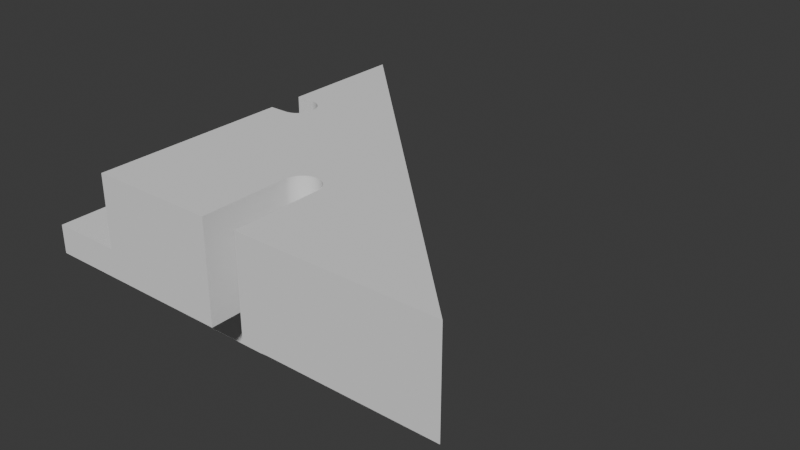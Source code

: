 # Source: disto.blend  (saved by Blender 4.0.36; exported with 4.5.12 LTS)
import bpy
from mathutils import Matrix  # noqa: F401  (used for matrix-valued properties, if any)

bpy.ops.wm.read_factory_settings(use_empty=True)
scene = bpy.context.scene
scene.name = 'Scene'

# ---- collections
col_collection = bpy.data.collections.new('Collection'); scene.collection.children.link(col_collection)

# ---- world
world_world = bpy.data.worlds.new('World'); scene.world = world_world
world_world.use_nodes = True; world_world.node_tree.nodes.clear()
_N = world_world.node_tree.nodes; _L = world_world.node_tree.links
n0 = _N.new('ShaderNodeOutputWorld'); n0.name = 'World Output'; n0.location = (300, 300)
n1 = _N.new('ShaderNodeBackground'); n1.name = 'Background'; n1.location = (10, 300)
n1.inputs[0].default_value = (0.05088, 0.05088, 0.05088, 1.0)
_L.new(n1.outputs[0], n0.inputs[0])
n0.is_active_output = True
world_world.color = (0.05088, 0.05088, 0.05088)
world_world.use_sun_shadow = False
world_world.sun_shadow_jitter_overblur = 0.0

# ---- meshes
me_part_1_1 = bpy.data.meshes.new('part_1_1')
me_part_1_1.from_pydata([(0.07071, -0.07071, 10.0), (-75.12, 0.7849, 10.0), (-75.1, 0.0, 10.0), (-75.2, 1.567, 10.0), (-75.32, 2.342, 10.0), (-75.49, 3.109, 10.0), (-75.71, 3.863, 10.0), (-75.98, 4.602, 10.0), (-76.29, 5.322, 10.0), (-76.65, 6.022, 10.0), (-77.05, 6.698, 10.0), (-77.49, 7.347, 10.0), (-77.97, 7.968, 10.0), (-78.49, 8.557, 10.0), (-79.04, 9.112, 10.0), (-79.63, 9.631, 10.0), (-80.25, 10.11, 10.0), (-80.9, 10.55, 10.0), (-81.58, 10.95, 10.0), (-82.28, 11.31, 10.0), (-150.0, 150.0, 10.0), (-83.0, 11.62, 10.0), (-83.74, 11.89, 10.0), (-84.49, 12.11, 10.0), (-85.26, 12.28, 10.0), (-86.03, 12.4, 10.0), (-86.82, 12.48, 10.0), (-87.6, 12.5, 10.0), (-150.0, 12.5, 10.0), (-75.12, -0.7849, 10.0), (-75.2, -1.567, 10.0), (-75.32, -2.342, 10.0), (-75.49, -3.109, 10.0), (-75.71, -3.863, 10.0), (-75.98, -4.602, 10.0), (-76.29, -5.322, 10.0), (-76.65, -6.022, 10.0), (-77.05, -6.698, 10.0), (-77.49, -7.347, 10.0), (-77.97, -7.968, 10.0), (-78.49, -8.557, 10.0), (-79.04, -9.112, 10.0), (-79.63, -9.631, 10.0), (-80.25, -10.11, 10.0), (-80.9, -10.55, 10.0), (-81.58, -10.95, 10.0), (-82.28, -11.31, 10.0), (-149.9, -150.0, 10.0), (-83.0, -11.62, 10.0), (-83.74, -11.89, 10.0), (-84.49, -12.11, 10.0), (-85.26, -12.28, 10.0), (-86.03, -12.4, 10.0), (-86.82, -12.48, 10.0), (-87.6, -12.5, 10.0), (-150.0, -12.5, 10.0), (-150.0, -150.0, 10.0), (0.07071, -0.07071, -10.0), (-75.12, -0.7849, -10.0), (-75.1, 0.0, -10.0), (-75.2, -1.567, -10.0), (-75.32, -2.342, -10.0), (-75.49, -3.109, -10.0), (-75.71, -3.863, -10.0), (-75.98, -4.602, -10.0), (-76.29, -5.322, -10.0), (-76.65, -6.022, -10.0), (-77.05, -6.698, -10.0), (-77.49, -7.347, -10.0), (-77.97, -7.968, -10.0), (-78.49, -8.557, -10.0), (-79.04, -9.112, -10.0), (-79.63, -9.631, -10.0), (-80.25, -10.11, -10.0), (-80.9, -10.55, -10.0), (-81.58, -10.95, -10.0), (-82.28, -11.31, -10.0), (-149.9, -150.0, -10.0), (-83.0, -11.62, -10.0), (-83.74, -11.89, -10.0), (-84.49, -12.11, -10.0), (-85.26, -12.28, -10.0), (-86.03, -12.4, -10.0), (-86.82, -12.48, -10.0), (-87.6, -12.5, -10.0), (-150.0, -12.5, -10.0), (-150.0, -150.0, -10.0), (-75.12, 0.7849, -10.0), (-75.2, 1.567, -10.0), (-75.32, 2.342, -10.0), (-75.49, 3.109, -10.0), (-75.71, 3.863, -10.0), (-75.98, 4.602, -10.0), (-76.29, 5.322, -10.0), (-76.65, 6.022, -10.0), (-77.05, 6.698, -10.0), (-77.49, 7.347, -10.0), (-77.97, 7.968, -10.0), (-78.49, 8.557, -10.0), (-79.04, 9.112, -10.0), (-79.63, 9.631, -10.0), (-80.25, 10.11, -10.0), (-80.9, 10.55, -10.0), (-81.58, 10.95, -10.0), (-82.28, 11.31, -10.0), (-150.0, 150.0, -10.0), (-83.0, 11.62, -10.0), (-83.74, 11.89, -10.0), (-84.49, 12.11, -10.0), (-85.26, 12.28, -10.0), (-86.03, 12.4, -10.0), (-86.82, 12.48, -10.0), (-87.6, 12.5, -10.0), (-150.0, 12.5, -10.0), (-67.86, -68.0, 5.0), (-82.0, -82.14, 5.0), (-82.0, -82.14, -5.0), (-67.86, -68.0, -5.0), (-71.46, -64.39, 5.0), (-85.61, -78.54, 5.0), (-71.46, -64.39, -5.0), (-85.61, -78.54, -5.0)], [], [(0, 1, 2), (0, 3, 1), (0, 4, 3), (0, 5, 4), (0, 6, 5), (0, 7, 6), (0, 8, 7), (0, 9, 8), (0, 10, 9), (0, 11, 10), (0, 12, 11), (0, 13, 12), (0, 14, 13), (0, 15, 14), (0, 16, 15), (0, 17, 16), (0, 18, 17), (0, 19, 18), (20, 19, 0), (19, 20, 21), (21, 20, 22), (22, 20, 23), (23, 20, 24), (24, 20, 25), (20, 26, 25), (20, 27, 26), (27, 20, 28), (29, 0, 2), (30, 0, 29), (31, 0, 30), (32, 0, 31), (33, 0, 32), (34, 0, 33), (35, 0, 34), (36, 0, 35), (37, 0, 36), (38, 0, 37), (39, 0, 38), (40, 0, 39), (41, 0, 40), (42, 0, 41), (43, 0, 42), (44, 0, 43), (45, 0, 44), (46, 0, 45), (47, 46, 48), (47, 48, 49), (47, 49, 50), (47, 50, 51), (47, 51, 52), (46, 47, 0), (53, 47, 52), (54, 47, 53), (55, 47, 54), (47, 55, 56), (57, 58, 59), (57, 60, 58), (57, 61, 60), (57, 62, 61), (57, 63, 62), (57, 64, 63), (57, 65, 64), (57, 66, 65), (57, 67, 66), (57, 68, 67), (57, 69, 68), (57, 70, 69), (57, 71, 70), (57, 72, 71), (57, 73, 72), (57, 74, 73), (57, 75, 74), (57, 76, 75), (77, 76, 57), (76, 77, 78), (78, 77, 79), (79, 77, 80), (80, 77, 81), (81, 77, 82), (77, 83, 82), (77, 84, 83), (85, 77, 86), (77, 85, 84), (87, 57, 59), (88, 57, 87), (89, 57, 88), (90, 57, 89), (91, 57, 90), (92, 57, 91), (93, 57, 92), (94, 57, 93), (95, 57, 94), (96, 57, 95), (97, 57, 96), (98, 57, 97), (99, 57, 98), (100, 57, 99), (101, 57, 100), (102, 57, 101), (103, 57, 102), (104, 57, 103), (105, 104, 106), (105, 106, 107), (105, 107, 108), (105, 108, 109), (105, 109, 110), (104, 105, 57), (111, 105, 110), (112, 105, 111), (105, 112, 113), (113, 20, 105), (20, 113, 28), (86, 55, 85), (55, 86, 56), (86, 47, 56), (47, 86, 77), (0, 105, 20), (105, 0, 57), (84, 55, 54), (55, 84, 85), (113, 27, 28), (27, 113, 112), (71, 42, 41), (42, 71, 72), (94, 10, 95), (10, 94, 9), (66, 35, 65), (35, 66, 36), (60, 29, 58), (29, 60, 30), (92, 8, 93), (8, 92, 7), (82, 53, 52), (53, 82, 83), (93, 9, 94), (9, 93, 8), (91, 7, 92), (7, 91, 6), (90, 6, 91), (6, 90, 5), (109, 23, 24), (23, 109, 108), (104, 18, 19), (18, 104, 103), (75, 46, 45), (46, 75, 76), (81, 52, 51), (52, 81, 82), (83, 54, 53), (54, 83, 84), (64, 33, 63), (33, 64, 34), (110, 24, 25), (24, 110, 109), (87, 3, 88), (3, 87, 1), (80, 51, 50), (51, 80, 81), (65, 34, 64), (34, 65, 35), (63, 32, 62), (32, 63, 33), (72, 43, 42), (43, 72, 73), (76, 48, 46), (48, 76, 78), (111, 25, 26), (25, 111, 110), (69, 38, 68), (38, 69, 39), (89, 5, 90), (5, 89, 4), (73, 44, 43), (44, 73, 74), (79, 50, 49), (50, 79, 80), (71, 40, 70), (40, 71, 41), (70, 39, 69), (39, 70, 40), (96, 12, 97), (12, 96, 11), (97, 13, 98), (13, 97, 12), (68, 37, 67), (37, 68, 38), (108, 22, 23), (22, 108, 107), (74, 45, 44), (45, 74, 75), (107, 21, 22), (21, 107, 106), (100, 14, 15), (14, 100, 99), (103, 17, 18), (17, 103, 102), (78, 49, 48), (49, 78, 79), (102, 16, 17), (16, 102, 101), (106, 19, 21), (19, 106, 104), (67, 36, 66), (36, 67, 37), (59, 1, 87), (1, 59, 2), (88, 4, 89), (4, 88, 3), (112, 26, 27), (26, 112, 111), (58, 2, 59), (2, 58, 29), (95, 11, 96), (11, 95, 10), (101, 15, 16), (15, 101, 100), (98, 14, 99), (14, 98, 13), (62, 31, 61), (31, 62, 32), (61, 30, 60), (30, 61, 31), (0, 114, 57), (0, 115, 114), (115, 47, 116), (47, 115, 0), (117, 57, 114), (116, 57, 117), (116, 77, 57), (77, 116, 47), (115, 118, 114), (118, 115, 119), (117, 118, 120), (118, 117, 114), (115, 121, 119), (121, 115, 116), (119, 120, 118), (120, 119, 121), (120, 116, 117), (116, 120, 121)])
me_part_1_1.update()
me_part_1_2 = bpy.data.meshes.new('part_1_2')
me_part_1_2.from_pydata([(150.0, -150.0, 10.0), (12.48, -86.82, 10.0), (12.5, -87.6, 10.0), (12.4, -86.03, 10.0), (12.28, -85.26, 10.0), (12.11, -84.49, 10.0), (11.89, -83.74, 10.0), (11.62, -83.0, 10.0), (11.31, -82.28, 10.0), (10.95, -81.58, 10.0), (0.07071, -0.07071, 10.0), (10.55, -80.9, 10.0), (10.11, -80.25, 10.0), (9.631, -79.63, 10.0), (9.112, -79.04, 10.0), (8.557, -78.49, 10.0), (7.968, -77.97, 10.0), (7.347, -77.49, 10.0), (6.698, -77.05, 10.0), (6.022, -76.65, 10.0), (5.322, -76.29, 10.0), (4.602, -75.98, 10.0), (3.863, -75.71, 10.0), (3.109, -75.49, 10.0), (2.342, -75.32, 10.0), (1.567, -75.2, 10.0), (0.7849, -75.12, 10.0), (0.0, -75.1, 10.0), (-0.7849, -75.12, 10.0), (-1.567, -75.2, 10.0), (-2.342, -75.32, 10.0), (-3.109, -75.49, 10.0), (-3.863, -75.71, 10.0), (-4.602, -75.98, 10.0), (-5.322, -76.29, 10.0), (-6.022, -76.65, 10.0), (-6.698, -77.05, 10.0), (-7.347, -77.49, 10.0), (-7.968, -77.97, 10.0), (-8.557, -78.49, 10.0), (-9.112, -79.04, 10.0), (-9.631, -79.63, 10.0), (-10.11, -80.25, 10.0), (-10.55, -80.9, 10.0), (-10.95, -81.58, 10.0), (-11.31, -82.28, 10.0), (-149.9, -150.0, 10.0), (-11.62, -83.0, 10.0), (-11.89, -83.74, 10.0), (-12.11, -84.49, 10.0), (-12.28, -85.26, 10.0), (-12.5, -87.6, 10.0), (-12.5, -150.0, 10.0), (-12.48, -86.82, 10.0), (-12.4, -86.03, 10.0), (12.5, -150.0, 10.0), (-12.5, -150.0, -10.0), (-149.9, -150.0, -10.0), (-12.5, -87.6, -10.0), (12.5, -87.6, -10.0), (150.0, -150.0, -10.0), (12.5, -150.0, -10.0), (12.48, -86.82, -10.0), (12.4, -86.03, -10.0), (12.28, -85.26, -10.0), (12.11, -84.49, -10.0), (11.89, -83.74, -10.0), (11.62, -83.0, -10.0), (11.31, -82.28, -10.0), (10.95, -81.58, -10.0), (0.07071, -0.07071, -10.0), (10.55, -80.9, -10.0), (10.11, -80.25, -10.0), (9.631, -79.63, -10.0), (9.112, -79.04, -10.0), (8.557, -78.49, -10.0), (7.968, -77.97, -10.0), (7.347, -77.49, -10.0), (6.698, -77.05, -10.0), (6.022, -76.65, -10.0), (5.322, -76.29, -10.0), (4.602, -75.98, -10.0), (3.863, -75.71, -10.0), (3.109, -75.49, -10.0), (2.342, -75.32, -10.0), (1.567, -75.2, -10.0), (0.7849, -75.12, -10.0), (0.0, -75.1, -10.0), (-0.7849, -75.12, -10.0), (-1.567, -75.2, -10.0), (-2.342, -75.32, -10.0), (-3.109, -75.49, -10.0), (-3.863, -75.71, -10.0), (-4.602, -75.98, -10.0), (-5.322, -76.29, -10.0), (-6.022, -76.65, -10.0), (-6.698, -77.05, -10.0), (-7.347, -77.49, -10.0), (-7.968, -77.97, -10.0), (-8.557, -78.49, -10.0), (-9.112, -79.04, -10.0), (-9.631, -79.63, -10.0), (-10.11, -80.25, -10.0), (-10.55, -80.9, -10.0), (-10.95, -81.58, -10.0), (-11.31, -82.28, -10.0), (-11.62, -83.0, -10.0), (-11.89, -83.74, -10.0), (-12.11, -84.49, -10.0), (-12.28, -85.26, -10.0), (-12.4, -86.03, -10.0), (-12.48, -86.82, -10.0), (-67.86, -68.0, -5.0), (-82.0, -82.14, -5.0), (-82.0, -82.14, 5.0), (-67.86, -68.0, 5.0), (-78.54, -85.61, 5.0), (-64.39, -71.46, 5.0), (-64.39, -71.46, -5.0), (-78.54, -85.61, -5.0)], [], [(0, 1, 2), (0, 3, 1), (0, 4, 3), (0, 5, 4), (0, 6, 5), (0, 7, 6), (0, 8, 7), (0, 9, 8), (10, 9, 0), (9, 10, 11), (11, 10, 12), (12, 10, 13), (13, 10, 14), (14, 10, 15), (15, 10, 16), (16, 10, 17), (17, 10, 18), (18, 10, 19), (19, 10, 20), (10, 21, 20), (10, 22, 21), (10, 23, 22), (10, 24, 23), (10, 25, 24), (10, 26, 25), (10, 27, 26), (10, 28, 27), (10, 29, 28), (10, 30, 29), (10, 31, 30), (10, 32, 31), (10, 33, 32), (10, 34, 33), (10, 35, 34), (10, 36, 35), (10, 37, 36), (10, 38, 37), (10, 39, 38), (10, 40, 39), (10, 41, 40), (10, 42, 41), (10, 43, 42), (10, 44, 43), (10, 45, 44), (46, 45, 10), (45, 46, 47), (47, 46, 48), (48, 46, 49), (49, 46, 50), (51, 46, 52), (53, 46, 51), (54, 46, 53), (50, 46, 54), (0, 2, 55), (56, 57, 58), (59, 60, 61), (62, 60, 59), (63, 60, 62), (64, 60, 63), (65, 60, 64), (66, 60, 65), (67, 60, 66), (68, 60, 67), (69, 60, 68), (70, 69, 71), (70, 71, 72), (70, 72, 73), (70, 73, 74), (70, 74, 75), (70, 75, 76), (70, 76, 77), (70, 77, 78), (70, 78, 79), (70, 79, 80), (69, 70, 60), (81, 70, 80), (82, 70, 81), (83, 70, 82), (84, 70, 83), (85, 70, 84), (86, 70, 85), (87, 70, 86), (88, 70, 87), (89, 70, 88), (90, 70, 89), (91, 70, 90), (92, 70, 91), (93, 70, 92), (94, 70, 93), (95, 70, 94), (96, 70, 95), (97, 70, 96), (98, 70, 97), (99, 70, 98), (100, 70, 99), (101, 70, 100), (102, 70, 101), (103, 70, 102), (104, 70, 103), (105, 70, 104), (57, 105, 106), (57, 106, 107), (57, 107, 108), (57, 108, 109), (57, 109, 110), (105, 57, 70), (111, 57, 110), (57, 111, 58), (61, 0, 55), (0, 61, 60), (57, 52, 46), (52, 57, 56), (0, 70, 10), (70, 0, 60), (61, 2, 59), (2, 61, 55), (52, 58, 51), (58, 52, 56), (62, 3, 63), (3, 62, 1), (59, 1, 62), (1, 59, 2), (63, 4, 64), (4, 63, 3), (48, 106, 47), (106, 48, 107), (64, 5, 65), (5, 64, 4), (49, 107, 48), (107, 49, 108), (47, 105, 45), (105, 47, 106), (69, 11, 71), (11, 69, 9), (95, 34, 35), (34, 95, 94), (43, 102, 42), (102, 43, 103), (83, 22, 23), (22, 83, 82), (79, 18, 19), (18, 79, 78), (50, 108, 49), (108, 50, 109), (90, 29, 30), (29, 90, 89), (80, 19, 20), (19, 80, 79), (77, 16, 17), (16, 77, 76), (54, 109, 50), (109, 54, 110), (82, 21, 22), (21, 82, 81), (44, 103, 43), (103, 44, 104), (72, 13, 73), (13, 72, 12), (71, 12, 72), (12, 71, 11), (92, 31, 32), (31, 92, 91), (91, 30, 31), (30, 91, 90), (89, 28, 29), (28, 89, 88), (93, 32, 33), (32, 93, 92), (86, 25, 26), (25, 86, 85), (85, 24, 25), (24, 85, 84), (100, 39, 40), (39, 100, 99), (67, 8, 68), (8, 67, 7), (76, 15, 16), (15, 76, 75), (94, 33, 34), (33, 94, 93), (75, 14, 15), (14, 75, 74), (98, 37, 38), (37, 98, 97), (81, 20, 21), (20, 81, 80), (78, 17, 18), (17, 78, 77), (99, 38, 39), (38, 99, 98), (68, 9, 69), (9, 68, 8), (45, 104, 44), (104, 45, 105), (41, 100, 40), (100, 41, 101), (65, 6, 66), (6, 65, 5), (96, 35, 36), (35, 96, 95), (66, 7, 67), (7, 66, 6), (87, 26, 27), (26, 87, 86), (88, 27, 28), (27, 88, 87), (84, 23, 24), (23, 84, 83), (53, 110, 54), (110, 53, 111), (42, 101, 41), (101, 42, 102), (73, 14, 74), (14, 73, 13), (97, 36, 37), (36, 97, 96), (51, 111, 53), (111, 51, 58), (70, 112, 10), (70, 113, 112), (113, 57, 114), (57, 113, 70), (115, 10, 112), (114, 10, 115), (114, 46, 10), (46, 114, 57), (116, 115, 117), (115, 116, 114), (112, 117, 115), (117, 112, 118), (116, 113, 114), (113, 116, 119), (112, 119, 118), (119, 112, 113), (118, 116, 117), (116, 118, 119)])
me_part_1_2.update()
me_part_2_1 = bpy.data.meshes.new('part_2_1')
me_part_2_1.from_pydata([(24.82, -24.82, 60.0), (-75.12, 0.7849, 60.0), (-75.1, 0.0, 60.0), (-75.2, 1.567, 60.0), (-75.32, 2.342, 60.0), (-75.49, 3.109, 60.0), (-75.71, 3.863, 60.0), (-75.98, 4.602, 60.0), (-76.29, 5.322, 60.0), (-76.65, 6.022, 60.0), (-77.05, 6.698, 60.0), (-77.49, 7.347, 60.0), (-77.97, 7.968, 60.0), (-100.0, 100.0, 60.0), (-78.49, 8.557, 60.0), (-79.04, 9.112, 60.0), (-79.63, 9.631, 60.0), (-80.25, 10.11, 60.0), (-80.9, 10.55, 60.0), (-81.58, 10.95, 60.0), (-82.28, 11.31, 60.0), (-83.0, 11.62, 60.0), (-83.74, 11.89, 60.0), (-84.49, 12.11, 60.0), (-85.26, 12.28, 60.0), (-86.03, 12.4, 60.0), (-86.82, 12.48, 60.0), (-87.6, 12.5, 60.0), (-100.0, 12.5, 60.0), (-75.12, -0.7849, 60.0), (-75.2, -1.567, 60.0), (-75.32, -2.342, 60.0), (-75.49, -3.109, 60.0), (-75.71, -3.863, 60.0), (-75.98, -4.602, 60.0), (-76.29, -5.322, 60.0), (-76.65, -6.022, 60.0), (-77.05, -6.698, 60.0), (-77.49, -7.347, 60.0), (-77.97, -7.968, 60.0), (-78.49, -8.557, 60.0), (-79.04, -9.112, 60.0), (-79.63, -9.631, 60.0), (-80.25, -10.11, 60.0), (-80.9, -10.55, 60.0), (-81.58, -10.95, 60.0), (-100.0, -149.6, 60.0), (-82.28, -11.31, 60.0), (-83.0, -11.62, 60.0), (-83.74, -11.89, 60.0), (-84.49, -12.11, 60.0), (-85.26, -12.28, 60.0), (-86.03, -12.4, 60.0), (-86.82, -12.48, 60.0), (-87.6, -12.5, 60.0), (-100.0, -12.5, 60.0), (24.82, -24.82, 10.0), (-75.12, -0.7849, 10.0), (-75.1, 0.0, 10.0), (-75.2, -1.567, 10.0), (-75.32, -2.342, 10.0), (-75.49, -3.109, 10.0), (-75.71, -3.863, 10.0), (-75.98, -4.602, 10.0), (-76.29, -5.322, 10.0), (-76.65, -6.022, 10.0), (-77.05, -6.698, 10.0), (-77.49, -7.347, 10.0), (-77.97, -7.968, 10.0), (-78.49, -8.557, 10.0), (-79.04, -9.112, 10.0), (-79.63, -9.631, 10.0), (-80.25, -10.11, 10.0), (-80.9, -10.55, 10.0), (-81.58, -10.95, 10.0), (-100.0, -149.6, 10.0), (-82.28, -11.31, 10.0), (-83.0, -11.62, 10.0), (-83.74, -11.89, 10.0), (-84.49, -12.11, 10.0), (-85.26, -12.28, 10.0), (-86.03, -12.4, 10.0), (-86.82, -12.48, 10.0), (-87.6, -12.5, 10.0), (-100.0, -12.5, 10.0), (-75.12, 0.7849, 10.0), (-75.2, 1.567, 10.0), (-75.32, 2.342, 10.0), (-75.49, 3.109, 10.0), (-75.71, 3.863, 10.0), (-75.98, 4.602, 10.0), (-76.29, 5.322, 10.0), (-76.65, 6.022, 10.0), (-77.05, 6.698, 10.0), (-77.49, 7.347, 10.0), (-77.97, 7.968, 10.0), (-100.0, 100.0, 10.0), (-78.49, 8.557, 10.0), (-79.04, 9.112, 10.0), (-79.63, 9.631, 10.0), (-80.25, 10.11, 10.0), (-80.9, 10.55, 10.0), (-81.58, 10.95, 10.0), (-82.28, 11.31, 10.0), (-83.0, 11.62, 10.0), (-83.74, 11.89, 10.0), (-84.49, 12.11, 10.0), (-85.26, 12.28, 10.0), (-86.03, 12.4, 10.0), (-86.82, 12.48, 10.0), (-87.6, 12.5, 10.0), (-100.0, 12.5, 10.0), (-30.61, -80.25, 40.0), (-44.75, -94.39, 40.0), (-44.75, -94.39, 30.0), (-30.61, -80.25, 30.0), (-33.96, -76.89, 40.0), (-48.11, -91.04, 40.0), (-48.11, -91.04, 30.0), (-33.96, -76.89, 30.0)], [], [(0, 1, 2), (0, 3, 1), (0, 4, 3), (0, 5, 4), (0, 6, 5), (0, 7, 6), (0, 8, 7), (0, 9, 8), (0, 10, 9), (0, 11, 10), (0, 12, 11), (13, 12, 0), (12, 13, 14), (14, 13, 15), (15, 13, 16), (16, 13, 17), (17, 13, 18), (18, 13, 19), (19, 13, 20), (20, 13, 21), (21, 13, 22), (13, 23, 22), (13, 24, 23), (13, 25, 24), (13, 26, 25), (13, 27, 26), (27, 13, 28), (29, 0, 2), (30, 0, 29), (31, 0, 30), (32, 0, 31), (33, 0, 32), (34, 0, 33), (35, 0, 34), (36, 0, 35), (37, 0, 36), (38, 0, 37), (39, 0, 38), (40, 0, 39), (41, 0, 40), (42, 0, 41), (43, 0, 42), (44, 0, 43), (45, 0, 44), (46, 45, 47), (46, 47, 48), (46, 48, 49), (46, 49, 50), (46, 50, 51), (46, 51, 52), (46, 52, 53), (46, 53, 54), (46, 54, 55), (45, 46, 0), (56, 57, 58), (56, 59, 57), (56, 60, 59), (56, 61, 60), (56, 62, 61), (56, 63, 62), (56, 64, 63), (56, 65, 64), (56, 66, 65), (56, 67, 66), (56, 68, 67), (56, 69, 68), (56, 70, 69), (56, 71, 70), (56, 72, 71), (56, 73, 72), (56, 74, 73), (75, 74, 56), (74, 75, 76), (76, 75, 77), (77, 75, 78), (78, 75, 79), (79, 75, 80), (80, 75, 81), (81, 75, 82), (82, 75, 83), (83, 75, 84), (85, 56, 58), (86, 56, 85), (87, 56, 86), (88, 56, 87), (89, 56, 88), (90, 56, 89), (91, 56, 90), (92, 56, 91), (93, 56, 92), (94, 56, 93), (95, 56, 94), (96, 95, 97), (96, 97, 98), (96, 98, 99), (96, 99, 100), (96, 100, 101), (96, 101, 102), (96, 102, 103), (96, 103, 104), (96, 104, 105), (95, 96, 56), (106, 96, 105), (107, 96, 106), (108, 96, 107), (109, 96, 108), (110, 96, 109), (96, 110, 111), (111, 13, 96), (13, 111, 28), (75, 55, 84), (55, 75, 46), (0, 96, 13), (96, 0, 56), (83, 55, 54), (55, 83, 84), (111, 27, 28), (27, 111, 110), (70, 42, 41), (42, 70, 71), (92, 10, 93), (10, 92, 9), (65, 35, 64), (35, 65, 36), (59, 29, 57), (29, 59, 30), (90, 8, 91), (8, 90, 7), (81, 53, 52), (53, 81, 82), (91, 9, 92), (9, 91, 8), (89, 7, 90), (7, 89, 6), (88, 6, 89), (6, 88, 5), (107, 23, 24), (23, 107, 106), (103, 19, 20), (19, 103, 102), (74, 47, 45), (47, 74, 76), (80, 52, 51), (52, 80, 81), (82, 54, 53), (54, 82, 83), (63, 33, 62), (33, 63, 34), (108, 24, 25), (24, 108, 107), (79, 51, 50), (51, 79, 80), (64, 34, 63), (34, 64, 35), (62, 32, 61), (32, 62, 33), (71, 43, 42), (43, 71, 72), (76, 48, 47), (48, 76, 77), (109, 25, 26), (25, 109, 108), (68, 38, 67), (38, 68, 39), (87, 5, 88), (5, 87, 4), (72, 44, 43), (44, 72, 73), (69, 39, 68), (39, 69, 40), (78, 50, 49), (50, 78, 79), (70, 40, 69), (40, 70, 41), (94, 12, 95), (12, 94, 11), (95, 14, 97), (14, 95, 12), (67, 37, 66), (37, 67, 38), (106, 22, 23), (22, 106, 105), (73, 45, 44), (45, 73, 74), (105, 21, 22), (21, 105, 104), (99, 15, 16), (15, 99, 98), (102, 18, 19), (18, 102, 101), (77, 49, 48), (49, 77, 78), (101, 17, 18), (17, 101, 100), (104, 20, 21), (20, 104, 103), (66, 36, 65), (36, 66, 37), (58, 1, 85), (1, 58, 2), (86, 4, 87), (4, 86, 3), (110, 26, 27), (26, 110, 109), (85, 3, 86), (3, 85, 1), (57, 2, 58), (2, 57, 29), (93, 11, 94), (11, 93, 10), (100, 16, 17), (16, 100, 99), (97, 15, 98), (15, 97, 14), (61, 31, 60), (31, 61, 32), (60, 30, 59), (30, 60, 31), (0, 112, 56), (0, 113, 112), (113, 46, 114), (46, 113, 0), (115, 56, 112), (114, 56, 115), (114, 75, 56), (75, 114, 46), (113, 116, 112), (116, 113, 117), (113, 118, 117), (118, 113, 114), (117, 119, 116), (119, 117, 118), (119, 114, 115), (114, 119, 118), (115, 116, 119), (116, 115, 112)])
me_part_2_1.update()
me_part_2_2 = bpy.data.meshes.new('part_2_2')
me_part_2_2.from_pydata([(150.0, -150.0, 60.0), (12.48, -86.82, 60.0), (12.5, -87.6, 60.0), (12.4, -86.03, 60.0), (24.82, -24.82, 60.0), (12.28, -85.26, 60.0), (12.11, -84.49, 60.0), (11.89, -83.74, 60.0), (11.62, -83.0, 60.0), (11.31, -82.28, 60.0), (10.95, -81.58, 60.0), (10.55, -80.9, 60.0), (10.11, -80.25, 60.0), (9.631, -79.63, 60.0), (9.112, -79.04, 60.0), (8.557, -78.49, 60.0), (7.968, -77.97, 60.0), (7.347, -77.49, 60.0), (6.698, -77.05, 60.0), (6.022, -76.65, 60.0), (5.322, -76.29, 60.0), (4.602, -75.98, 60.0), (3.863, -75.71, 60.0), (3.109, -75.49, 60.0), (2.342, -75.32, 60.0), (1.567, -75.2, 60.0), (0.7849, -75.12, 60.0), (0.0, -75.1, 60.0), (-0.7849, -75.12, 60.0), (-1.567, -75.2, 60.0), (-2.342, -75.32, 60.0), (-3.109, -75.49, 60.0), (-3.863, -75.71, 60.0), (-4.602, -75.98, 60.0), (-5.322, -76.29, 60.0), (-6.022, -76.65, 60.0), (-6.698, -77.05, 60.0), (-7.347, -77.49, 60.0), (-7.968, -77.97, 60.0), (-8.557, -78.49, 60.0), (-9.112, -79.04, 60.0), (-9.631, -79.63, 60.0), (-100.0, -149.6, 60.0), (-10.11, -80.25, 60.0), (-10.55, -80.9, 60.0), (-10.95, -81.58, 60.0), (-11.31, -82.28, 60.0), (-11.62, -83.0, 60.0), (-11.89, -83.74, 60.0), (-12.11, -84.49, 60.0), (-12.28, -85.26, 60.0), (-12.4, -86.03, 60.0), (-12.48, -86.82, 60.0), (-12.5, -87.6, 60.0), (-12.5, -150.0, 60.0), (-100.0, -150.0, 60.0), (12.5, -150.0, 60.0), (-100.0, -149.6, 10.0), (-12.5, -150.0, 10.0), (-100.0, -150.0, 10.0), (12.5, -87.6, 10.0), (150.0, -150.0, 10.0), (12.5, -150.0, 10.0), (12.48, -86.82, 10.0), (12.4, -86.03, 10.0), (24.82, -24.82, 10.0), (12.28, -85.26, 10.0), (12.11, -84.49, 10.0), (11.89, -83.74, 10.0), (11.62, -83.0, 10.0), (11.31, -82.28, 10.0), (10.95, -81.58, 10.0), (10.55, -80.9, 10.0), (10.11, -80.25, 10.0), (9.631, -79.63, 10.0), (9.112, -79.04, 10.0), (8.557, -78.49, 10.0), (7.968, -77.97, 10.0), (7.347, -77.49, 10.0), (6.698, -77.05, 10.0), (6.022, -76.65, 10.0), (5.322, -76.29, 10.0), (4.602, -75.98, 10.0), (3.863, -75.71, 10.0), (3.109, -75.49, 10.0), (2.342, -75.32, 10.0), (1.567, -75.2, 10.0), (0.7849, -75.12, 10.0), (0.0, -75.1, 10.0), (-0.7849, -75.12, 10.0), (-1.567, -75.2, 10.0), (-2.342, -75.32, 10.0), (-3.109, -75.49, 10.0), (-3.863, -75.71, 10.0), (-4.602, -75.98, 10.0), (-5.322, -76.29, 10.0), (-6.022, -76.65, 10.0), (-6.698, -77.05, 10.0), (-7.347, -77.49, 10.0), (-7.968, -77.97, 10.0), (-8.557, -78.49, 10.0), (-9.112, -79.04, 10.0), (-9.631, -79.63, 10.0), (-10.11, -80.25, 10.0), (-10.55, -80.9, 10.0), (-12.5, -87.6, 10.0), (-12.48, -86.82, 10.0), (-12.4, -86.03, 10.0), (-12.28, -85.26, 10.0), (-12.11, -84.49, 10.0), (-11.89, -83.74, 10.0), (-11.62, -83.0, 10.0), (-11.31, -82.28, 10.0), (-10.95, -81.58, 10.0), (-30.61, -80.25, 30.0), (-44.75, -94.39, 30.0), (-44.75, -94.39, 40.0), (-30.61, -80.25, 40.0), (-41.04, -98.11, 40.0), (-26.89, -83.96, 40.0), (-41.04, -98.11, 30.0), (-26.89, -83.96, 30.0)], [], [(0, 1, 2), (0, 3, 1), (4, 5, 3), (4, 6, 5), (4, 7, 6), (4, 8, 7), (4, 9, 8), (4, 10, 9), (4, 11, 10), (4, 12, 11), (4, 13, 12), (4, 14, 13), (4, 15, 14), (4, 16, 15), (4, 17, 16), (4, 18, 17), (4, 19, 18), (4, 20, 19), (4, 21, 20), (4, 22, 21), (4, 23, 22), (4, 24, 23), (4, 25, 24), (4, 26, 25), (4, 27, 26), (4, 28, 27), (4, 29, 28), (4, 30, 29), (4, 31, 30), (4, 32, 31), (4, 33, 32), (4, 34, 33), (4, 35, 34), (4, 36, 35), (4, 37, 36), (4, 38, 37), (4, 39, 38), (4, 40, 39), (4, 41, 40), (42, 41, 4), (41, 42, 43), (43, 42, 44), (42, 45, 44), (42, 46, 45), (42, 47, 46), (42, 48, 47), (42, 49, 48), (42, 50, 49), (42, 51, 50), (42, 52, 51), (42, 53, 52), (42, 54, 53), (54, 42, 55), (3, 0, 4), (0, 2, 56), (57, 58, 59), (60, 61, 62), (63, 61, 60), (64, 61, 63), (61, 64, 65), (66, 65, 64), (67, 65, 66), (68, 65, 67), (69, 65, 68), (70, 65, 69), (71, 65, 70), (72, 65, 71), (73, 65, 72), (74, 65, 73), (75, 65, 74), (76, 65, 75), (77, 65, 76), (78, 65, 77), (79, 65, 78), (80, 65, 79), (81, 65, 80), (82, 65, 81), (83, 65, 82), (84, 65, 83), (85, 65, 84), (86, 65, 85), (87, 65, 86), (88, 65, 87), (89, 65, 88), (90, 65, 89), (91, 65, 90), (92, 65, 91), (93, 65, 92), (94, 65, 93), (95, 65, 94), (96, 65, 95), (97, 65, 96), (98, 65, 97), (99, 65, 98), (100, 65, 99), (101, 65, 100), (102, 65, 101), (57, 102, 103), (57, 103, 104), (58, 57, 105), (105, 57, 106), (106, 57, 107), (107, 57, 108), (108, 57, 109), (109, 57, 110), (110, 57, 111), (111, 57, 112), (112, 57, 113), (113, 57, 104), (102, 57, 65), (59, 42, 57), (42, 59, 55), (59, 54, 55), (54, 59, 58), (62, 0, 56), (0, 62, 61), (0, 65, 4), (65, 0, 61), (62, 2, 60), (2, 62, 56), (54, 105, 53), (105, 54, 58), (63, 3, 64), (3, 63, 1), (60, 1, 63), (1, 60, 2), (64, 5, 66), (5, 64, 3), (48, 111, 47), (111, 48, 110), (66, 6, 67), (6, 66, 5), (49, 110, 48), (110, 49, 109), (47, 112, 46), (112, 47, 111), (71, 11, 72), (11, 71, 10), (96, 34, 35), (34, 96, 95), (44, 103, 43), (103, 44, 104), (80, 18, 19), (18, 80, 79), (50, 109, 49), (109, 50, 108), (91, 29, 30), (29, 91, 90), (81, 19, 20), (19, 81, 80), (78, 16, 17), (16, 78, 77), (51, 108, 50), (108, 51, 107), (83, 21, 22), (21, 83, 82), (45, 104, 44), (104, 45, 113), (73, 13, 74), (13, 73, 12), (93, 31, 32), (31, 93, 92), (92, 30, 31), (30, 92, 91), (90, 28, 29), (28, 90, 89), (94, 32, 33), (32, 94, 93), (87, 25, 26), (25, 87, 86), (72, 12, 73), (12, 72, 11), (86, 24, 25), (24, 86, 85), (101, 39, 40), (39, 101, 100), (69, 9, 70), (9, 69, 8), (77, 15, 16), (15, 77, 76), (95, 33, 34), (33, 95, 94), (76, 14, 15), (14, 76, 75), (99, 37, 38), (37, 99, 98), (82, 20, 21), (20, 82, 81), (79, 17, 18), (17, 79, 78), (100, 38, 39), (38, 100, 99), (70, 10, 71), (10, 70, 9), (46, 113, 45), (113, 46, 112), (41, 101, 40), (101, 41, 102), (67, 7, 68), (7, 67, 6), (97, 35, 36), (35, 97, 96), (68, 8, 69), (8, 68, 7), (88, 26, 27), (26, 88, 87), (89, 27, 28), (27, 89, 88), (85, 23, 24), (23, 85, 84), (84, 22, 23), (22, 84, 83), (52, 107, 51), (107, 52, 106), (43, 102, 41), (102, 43, 103), (74, 14, 75), (14, 74, 13), (98, 36, 37), (36, 98, 97), (53, 106, 52), (106, 53, 105), (65, 114, 4), (65, 115, 114), (115, 57, 116), (57, 115, 65), (117, 4, 114), (116, 4, 117), (116, 42, 4), (42, 116, 57), (118, 117, 119), (117, 118, 116), (120, 116, 118), (116, 120, 115), (114, 120, 121), (120, 114, 115), (120, 119, 121), (119, 120, 118), (114, 119, 117), (119, 114, 121)])
me_part_2_2.update()
me_part_3_1 = bpy.data.meshes.new('part_3_1')
me_part_3_1.from_pydata([(0.07071, -0.07071, -10.0), (-75.12, 0.7849, -10.0), (-75.1, 0.0, -10.0), (-75.2, 1.567, -10.0), (-75.32, 2.342, -10.0), (-75.49, 3.109, -10.0), (-75.71, 3.863, -10.0), (-75.98, 4.602, -10.0), (-76.29, 5.322, -10.0), (-76.65, 6.022, -10.0), (-77.05, 6.698, -10.0), (-77.49, 7.347, -10.0), (-77.97, 7.968, -10.0), (-78.49, 8.557, -10.0), (-79.04, 9.112, -10.0), (-79.63, 9.631, -10.0), (-100.0, 100.0, -10.0), (-80.25, 10.11, -10.0), (-80.9, 10.55, -10.0), (-81.58, 10.95, -10.0), (-82.28, 11.31, -10.0), (-83.0, 11.62, -10.0), (-83.74, 11.89, -10.0), (-84.49, 12.11, -10.0), (-85.26, 12.28, -10.0), (-86.03, 12.4, -10.0), (-86.82, 12.48, -10.0), (-87.6, 12.5, -10.0), (-100.0, 12.5, -10.0), (-75.12, -0.7849, -10.0), (-75.2, -1.567, -10.0), (-75.32, -2.342, -10.0), (-75.49, -3.109, -10.0), (-75.71, -3.863, -10.0), (-75.98, -4.602, -10.0), (-76.29, -5.322, -10.0), (-76.65, -6.022, -10.0), (-77.05, -6.698, -10.0), (-77.49, -7.347, -10.0), (-77.97, -7.968, -10.0), (-78.49, -8.557, -10.0), (-79.04, -9.112, -10.0), (-79.63, -9.631, -10.0), (-99.86, -100.0, -10.0), (-80.25, -10.11, -10.0), (-80.9, -10.55, -10.0), (-81.58, -10.95, -10.0), (-82.28, -11.31, -10.0), (-83.0, -11.62, -10.0), (-83.74, -11.89, -10.0), (-84.49, -12.11, -10.0), (-85.26, -12.28, -10.0), (-86.03, -12.4, -10.0), (-86.82, -12.48, -10.0), (-87.6, -12.5, -10.0), (-100.0, -12.5, -10.0), (-100.0, -100.0, -10.0), (0.07071, -0.07071, -60.0), (-75.12, -0.7849, -60.0), (-75.1, 0.0, -60.0), (-75.2, -1.567, -60.0), (-75.32, -2.342, -60.0), (-75.49, -3.109, -60.0), (-75.71, -3.863, -60.0), (-75.98, -4.602, -60.0), (-76.29, -5.322, -60.0), (-76.65, -6.022, -60.0), (-77.05, -6.698, -60.0), (-77.49, -7.347, -60.0), (-77.97, -7.968, -60.0), (-78.49, -8.557, -60.0), (-79.04, -9.112, -60.0), (-79.63, -9.631, -60.0), (-99.86, -100.0, -60.0), (-80.25, -10.11, -60.0), (-80.9, -10.55, -60.0), (-81.58, -10.95, -60.0), (-82.28, -11.31, -60.0), (-83.0, -11.62, -60.0), (-83.74, -11.89, -60.0), (-84.49, -12.11, -60.0), (-85.26, -12.28, -60.0), (-86.03, -12.4, -60.0), (-86.82, -12.48, -60.0), (-87.6, -12.5, -60.0), (-100.0, -12.5, -60.0), (-100.0, -100.0, -60.0), (-75.12, 0.7849, -60.0), (-75.2, 1.567, -60.0), (-75.32, 2.342, -60.0), (-75.49, 3.109, -60.0), (-75.71, 3.863, -60.0), (-75.98, 4.602, -60.0), (-76.29, 5.322, -60.0), (-76.65, 6.022, -60.0), (-77.05, 6.698, -60.0), (-77.49, 7.347, -60.0), (-77.97, 7.968, -60.0), (-78.49, 8.557, -60.0), (-79.04, 9.112, -60.0), (-79.63, 9.631, -60.0), (-100.0, 100.0, -60.0), (-80.25, 10.11, -60.0), (-80.9, 10.55, -60.0), (-81.58, 10.95, -60.0), (-82.28, 11.31, -60.0), (-83.0, 11.62, -60.0), (-83.74, 11.89, -60.0), (-84.49, 12.11, -60.0), (-85.26, 12.28, -60.0), (-86.03, 12.4, -60.0), (-86.82, 12.48, -60.0), (-87.6, 12.5, -60.0), (-100.0, 12.5, -60.0), (-42.86, -43.0, -30.0), (-57.0, -57.14, -30.0), (-57.0, -57.14, -40.0), (-42.86, -43.0, -40.0), (-46.46, -39.39, -30.0), (-60.61, -53.54, -30.0), (-60.61, -53.54, -40.0), (-46.46, -39.39, -40.0)], [], [(0, 1, 2), (0, 3, 1), (0, 4, 3), (0, 5, 4), (0, 6, 5), (0, 7, 6), (0, 8, 7), (0, 9, 8), (0, 10, 9), (0, 11, 10), (0, 12, 11), (0, 13, 12), (0, 14, 13), (0, 15, 14), (16, 15, 0), (15, 16, 17), (17, 16, 18), (18, 16, 19), (19, 16, 20), (20, 16, 21), (21, 16, 22), (22, 16, 23), (23, 16, 24), (24, 16, 25), (16, 26, 25), (16, 27, 26), (27, 16, 28), (29, 0, 2), (30, 0, 29), (31, 0, 30), (32, 0, 31), (33, 0, 32), (34, 0, 33), (35, 0, 34), (36, 0, 35), (37, 0, 36), (38, 0, 37), (39, 0, 38), (40, 0, 39), (41, 0, 40), (42, 0, 41), (43, 42, 44), (43, 44, 45), (43, 45, 46), (43, 46, 47), (43, 47, 48), (43, 48, 49), (43, 49, 50), (43, 50, 51), (43, 51, 52), (42, 43, 0), (53, 43, 52), (54, 43, 53), (55, 43, 54), (43, 55, 56), (57, 58, 59), (57, 60, 58), (57, 61, 60), (57, 62, 61), (57, 63, 62), (57, 64, 63), (57, 65, 64), (57, 66, 65), (57, 67, 66), (57, 68, 67), (57, 69, 68), (57, 70, 69), (57, 71, 70), (57, 72, 71), (73, 72, 57), (72, 73, 74), (74, 73, 75), (75, 73, 76), (76, 73, 77), (77, 73, 78), (78, 73, 79), (79, 73, 80), (80, 73, 81), (81, 73, 82), (73, 83, 82), (73, 84, 83), (85, 73, 86), (73, 85, 84), (87, 57, 59), (88, 57, 87), (89, 57, 88), (90, 57, 89), (91, 57, 90), (92, 57, 91), (93, 57, 92), (94, 57, 93), (95, 57, 94), (96, 57, 95), (97, 57, 96), (98, 57, 97), (99, 57, 98), (100, 57, 99), (101, 100, 102), (101, 102, 103), (101, 103, 104), (101, 104, 105), (101, 105, 106), (101, 106, 107), (101, 107, 108), (101, 108, 109), (101, 109, 110), (100, 101, 57), (111, 101, 110), (112, 101, 111), (101, 112, 113), (113, 16, 101), (16, 113, 28), (86, 55, 85), (55, 86, 56), (86, 43, 56), (43, 86, 73), (0, 101, 16), (101, 0, 57), (84, 55, 54), (55, 84, 85), (113, 27, 28), (27, 113, 112), (82, 53, 52), (53, 82, 83), (83, 54, 53), (54, 83, 84), (81, 52, 51), (52, 81, 82), (107, 21, 22), (21, 107, 106), (80, 51, 50), (51, 80, 81), (108, 22, 23), (22, 108, 107), (106, 20, 21), (20, 106, 105), (75, 46, 45), (46, 75, 76), (93, 9, 94), (9, 93, 8), (103, 17, 18), (17, 103, 102), (63, 32, 62), (32, 63, 33), (67, 36, 66), (36, 67, 37), (109, 23, 24), (23, 109, 108), (88, 4, 89), (4, 88, 3), (66, 35, 65), (35, 66, 36), (69, 38, 68), (38, 69, 39), (110, 24, 25), (24, 110, 109), (64, 33, 63), (33, 64, 34), (104, 18, 19), (18, 104, 103), (72, 44, 42), (44, 72, 74), (74, 45, 44), (45, 74, 75), (90, 6, 91), (6, 90, 5), (89, 5, 90), (5, 89, 4), (87, 3, 88), (3, 87, 1), (91, 7, 92), (7, 91, 6), (60, 29, 58), (29, 60, 30), (61, 30, 60), (30, 61, 31), (98, 14, 99), (14, 98, 13), (77, 48, 47), (48, 77, 78), (70, 39, 69), (39, 70, 40), (92, 8, 93), (8, 92, 7), (71, 40, 70), (40, 71, 41), (96, 12, 97), (12, 96, 11), (65, 34, 64), (34, 65, 35), (68, 37, 67), (37, 68, 38), (97, 13, 98), (13, 97, 12), (76, 47, 46), (47, 76, 77), (102, 15, 17), (15, 102, 100), (105, 19, 20), (19, 105, 104), (100, 14, 15), (14, 100, 99), (79, 50, 49), (50, 79, 80), (94, 10, 95), (10, 94, 9), (78, 49, 48), (49, 78, 79), (58, 2, 59), (2, 58, 29), (59, 1, 87), (1, 59, 2), (62, 31, 61), (31, 62, 32), (111, 25, 26), (25, 111, 110), (71, 42, 41), (42, 71, 72), (95, 11, 96), (11, 95, 10), (112, 26, 27), (26, 112, 111), (0, 114, 57), (0, 115, 114), (115, 43, 116), (43, 115, 0), (117, 57, 114), (116, 57, 117), (116, 73, 57), (73, 116, 43), (115, 118, 114), (118, 115, 119), (115, 120, 119), (120, 115, 116), (119, 121, 118), (121, 119, 120), (121, 116, 117), (116, 121, 120), (121, 114, 118), (114, 121, 117)])
me_part_3_1.update()
me_part_3_2 = bpy.data.meshes.new('part_3_2')
me_part_3_2.from_pydata([(100.0, -100.0, -10.0), (12.48, -86.82, -10.0), (12.5, -87.6, -10.0), (12.4, -86.03, -10.0), (12.28, -85.26, -10.0), (12.11, -84.49, -10.0), (11.89, -83.74, -10.0), (11.62, -83.0, -10.0), (11.31, -82.28, -10.0), (10.95, -81.58, -10.0), (10.55, -80.9, -10.0), (10.11, -80.25, -10.0), (9.631, -79.63, -10.0), (0.07071, -0.07071, -10.0), (9.112, -79.04, -10.0), (8.557, -78.49, -10.0), (7.968, -77.97, -10.0), (7.347, -77.49, -10.0), (6.698, -77.05, -10.0), (6.022, -76.65, -10.0), (5.322, -76.29, -10.0), (4.602, -75.98, -10.0), (3.863, -75.71, -10.0), (3.109, -75.49, -10.0), (2.342, -75.32, -10.0), (1.567, -75.2, -10.0), (0.7849, -75.12, -10.0), (0.0, -75.1, -10.0), (-0.7849, -75.12, -10.0), (-1.567, -75.2, -10.0), (-2.342, -75.32, -10.0), (-3.109, -75.49, -10.0), (-3.863, -75.71, -10.0), (-4.602, -75.98, -10.0), (-5.322, -76.29, -10.0), (-6.022, -76.65, -10.0), (-6.698, -77.05, -10.0), (-7.347, -77.49, -10.0), (-7.968, -77.97, -10.0), (-8.557, -78.49, -10.0), (-9.112, -79.04, -10.0), (-9.631, -79.63, -10.0), (-99.86, -100.0, -10.0), (-10.11, -80.25, -10.0), (-10.55, -80.9, -10.0), (-10.95, -81.58, -10.0), (-11.31, -82.28, -10.0), (-11.62, -83.0, -10.0), (-11.89, -83.74, -10.0), (-12.11, -84.49, -10.0), (-12.28, -85.26, -10.0), (-12.5, -87.6, -10.0), (-12.5, -100.0, -10.0), (-12.48, -86.82, -10.0), (-12.4, -86.03, -10.0), (12.5, -100.0, -10.0), (-12.5, -100.0, -60.0), (-99.86, -100.0, -60.0), (-12.5, -87.6, -60.0), (12.5, -87.6, -60.0), (100.0, -100.0, -60.0), (12.5, -100.0, -60.0), (12.48, -86.82, -60.0), (12.4, -86.03, -60.0), (12.28, -85.26, -60.0), (12.11, -84.49, -60.0), (11.89, -83.74, -60.0), (11.62, -83.0, -60.0), (11.31, -82.28, -60.0), (10.95, -81.58, -60.0), (10.55, -80.9, -60.0), (10.11, -80.25, -60.0), (9.631, -79.63, -60.0), (0.07071, -0.07071, -60.0), (9.112, -79.04, -60.0), (8.557, -78.49, -60.0), (7.968, -77.97, -60.0), (7.347, -77.49, -60.0), (6.698, -77.05, -60.0), (6.022, -76.65, -60.0), (5.322, -76.29, -60.0), (4.602, -75.98, -60.0), (3.863, -75.71, -60.0), (3.109, -75.49, -60.0), (2.342, -75.32, -60.0), (1.567, -75.2, -60.0), (0.7849, -75.12, -60.0), (0.0, -75.1, -60.0), (-0.7849, -75.12, -60.0), (-1.567, -75.2, -60.0), (-2.342, -75.32, -60.0), (-3.109, -75.49, -60.0), (-3.863, -75.71, -60.0), (-4.602, -75.98, -60.0), (-5.322, -76.29, -60.0), (-6.022, -76.65, -60.0), (-6.698, -77.05, -60.0), (-7.347, -77.49, -60.0), (-7.968, -77.97, -60.0), (-8.557, -78.49, -60.0), (-9.112, -79.04, -60.0), (-9.631, -79.63, -60.0), (-10.11, -80.25, -60.0), (-10.55, -80.9, -60.0), (-10.95, -81.58, -60.0), (-11.31, -82.28, -60.0), (-11.62, -83.0, -60.0), (-11.89, -83.74, -60.0), (-12.11, -84.49, -60.0), (-12.28, -85.26, -60.0), (-12.4, -86.03, -60.0), (-12.48, -86.82, -60.0), (-42.86, -43.0, -40.0), (-57.0, -57.14, -40.0), (-57.0, -57.14, -30.0), (-42.86, -43.0, -30.0), (-53.54, -60.61, -30.0), (-39.39, -46.46, -30.0), (-53.54, -60.61, -40.0), (-39.39, -46.46, -40.0)], [], [(0, 1, 2), (0, 3, 1), (0, 4, 3), (0, 5, 4), (0, 6, 5), (0, 7, 6), (0, 8, 7), (0, 9, 8), (0, 10, 9), (0, 11, 10), (0, 12, 11), (13, 12, 0), (12, 13, 14), (14, 13, 15), (15, 13, 16), (16, 13, 17), (17, 13, 18), (18, 13, 19), (19, 13, 20), (20, 13, 21), (21, 13, 22), (22, 13, 23), (13, 24, 23), (13, 25, 24), (13, 26, 25), (13, 27, 26), (13, 28, 27), (13, 29, 28), (13, 30, 29), (13, 31, 30), (13, 32, 31), (13, 33, 32), (13, 34, 33), (13, 35, 34), (13, 36, 35), (13, 37, 36), (13, 38, 37), (13, 39, 38), (13, 40, 39), (13, 41, 40), (42, 41, 13), (41, 42, 43), (43, 42, 44), (44, 42, 45), (45, 42, 46), (46, 42, 47), (47, 42, 48), (48, 42, 49), (49, 42, 50), (51, 42, 52), (53, 42, 51), (54, 42, 53), (50, 42, 54), (0, 2, 55), (56, 57, 58), (59, 60, 61), (62, 60, 59), (63, 60, 62), (64, 60, 63), (65, 60, 64), (66, 60, 65), (67, 60, 66), (68, 60, 67), (69, 60, 68), (70, 60, 69), (71, 60, 70), (72, 60, 71), (73, 72, 74), (73, 74, 75), (73, 75, 76), (73, 76, 77), (73, 77, 78), (73, 78, 79), (73, 79, 80), (73, 80, 81), (73, 81, 82), (73, 82, 83), (72, 73, 60), (84, 73, 83), (85, 73, 84), (86, 73, 85), (87, 73, 86), (88, 73, 87), (89, 73, 88), (90, 73, 89), (91, 73, 90), (92, 73, 91), (93, 73, 92), (94, 73, 93), (95, 73, 94), (96, 73, 95), (97, 73, 96), (98, 73, 97), (99, 73, 98), (100, 73, 99), (101, 73, 100), (57, 101, 102), (57, 102, 103), (57, 103, 104), (57, 104, 105), (57, 105, 106), (57, 106, 107), (57, 107, 108), (57, 108, 109), (57, 109, 110), (101, 57, 73), (111, 57, 110), (57, 111, 58), (61, 0, 55), (0, 61, 60), (57, 52, 42), (52, 57, 56), (0, 73, 13), (73, 0, 60), (61, 2, 59), (2, 61, 55), (52, 58, 51), (58, 52, 56), (62, 3, 63), (3, 62, 1), (59, 1, 62), (1, 59, 2), (63, 4, 64), (4, 63, 3), (48, 106, 47), (106, 48, 107), (64, 5, 65), (5, 64, 4), (49, 107, 48), (107, 49, 108), (47, 105, 46), (105, 47, 106), (69, 10, 70), (10, 69, 9), (95, 34, 35), (34, 95, 94), (44, 102, 43), (102, 44, 103), (83, 22, 23), (22, 83, 82), (79, 18, 19), (18, 79, 78), (50, 108, 49), (108, 50, 109), (90, 29, 30), (29, 90, 89), (80, 19, 20), (19, 80, 79), (77, 16, 17), (16, 77, 76), (54, 109, 50), (109, 54, 110), (82, 21, 22), (21, 82, 81), (45, 103, 44), (103, 45, 104), (71, 12, 72), (12, 71, 11), (92, 31, 32), (31, 92, 91), (91, 30, 31), (30, 91, 90), (89, 28, 29), (28, 89, 88), (93, 32, 33), (32, 93, 92), (86, 25, 26), (25, 86, 85), (70, 11, 71), (11, 70, 10), (85, 24, 25), (24, 85, 84), (100, 39, 40), (39, 100, 99), (67, 8, 68), (8, 67, 7), (76, 15, 16), (15, 76, 75), (94, 33, 34), (33, 94, 93), (75, 14, 15), (14, 75, 74), (98, 37, 38), (37, 98, 97), (81, 20, 21), (20, 81, 80), (78, 17, 18), (17, 78, 77), (99, 38, 39), (38, 99, 98), (68, 9, 69), (9, 68, 8), (43, 101, 41), (101, 43, 102), (46, 104, 45), (104, 46, 105), (41, 100, 40), (100, 41, 101), (65, 6, 66), (6, 65, 5), (96, 35, 36), (35, 96, 95), (66, 7, 67), (7, 66, 6), (87, 26, 27), (26, 87, 86), (88, 27, 28), (27, 88, 87), (84, 23, 24), (23, 84, 83), (53, 110, 54), (110, 53, 111), (72, 14, 74), (14, 72, 12), (97, 36, 37), (36, 97, 96), (51, 111, 53), (111, 51, 58), (73, 112, 13), (73, 113, 112), (113, 57, 114), (57, 113, 73), (115, 13, 112), (114, 13, 115), (114, 42, 13), (42, 114, 57), (116, 115, 117), (115, 116, 114), (116, 113, 114), (113, 116, 118), (112, 118, 119), (118, 112, 113), (118, 117, 119), (117, 118, 116), (119, 115, 112), (115, 119, 117)])
me_part_3_2.update()

# ---- objects
ob_part_1_1 = bpy.data.objects.new('part_1_1', me_part_1_1)
ob_part_1_2 = bpy.data.objects.new('part_1_2', me_part_1_2)
ob_part_2_1 = bpy.data.objects.new('part_2_1', me_part_2_1)
ob_part_2_2 = bpy.data.objects.new('part_2_2', me_part_2_2)
ob_part_3_1 = bpy.data.objects.new('part_3_1', me_part_3_1)
ob_part_3_2 = bpy.data.objects.new('part_3_2', me_part_3_2)

# ---- transforms, parenting, visibility, modifiers, constraints
ob_part_1_1.location = (0.0, 0.0, 0.0)
ob_part_1_2.location = (0.0, 0.0, 0.0)
ob_part_2_1.location = (0.0, 0.0, 0.0)
ob_part_2_2.location = (0.0, 0.0, 0.0)
ob_part_3_1.location = (0.0, 0.0, 0.0)
ob_part_3_2.location = (0.0, 0.0, 0.0)

# ---- collection membership
col_collection.objects.link(ob_part_1_1)
col_collection.objects.link(ob_part_1_2)
col_collection.objects.link(ob_part_2_1)
col_collection.objects.link(ob_part_2_2)
col_collection.objects.link(ob_part_3_1)
col_collection.objects.link(ob_part_3_2)

# ---- scene / render settings (as saved in the file)
scene.frame_start = 1; scene.frame_end = 250; scene.frame_set(1)
scene.render.engine = 'BLENDER_EEVEE_NEXT'
scene.cycles.sampling_pattern = 'TABULATED_SOBOL'
bpy.context.view_layer.update()

# ---- added for rendering (the .blend has no active camera and no usable light): camera, sun
cam_auto = bpy.data.cameras.new('AutoCamera')
cam_auto.lens = 50.0
cam_auto.sensor_width = 36.0
cam_auto.clip_end = 7159.3
ob_auto_camera = bpy.data.objects.new('AutoCamera', cam_auto)
scene.collection.objects.link(ob_auto_camera)
ob_auto_camera.location = (407.939, -489.527, 326.351)
ob_auto_camera.rotation_euler = (1.09748, -7.21219e-08, 0.694738)
scene.camera = ob_auto_camera
light_auto_sun = bpy.data.lights.new('AutoSun', 'SUN')
light_auto_sun.energy = 3.0
light_auto_sun.angle = 0.0523599
ob_auto_sun = bpy.data.objects.new('AutoSun', light_auto_sun)
scene.collection.objects.link(ob_auto_sun)
ob_auto_sun.rotation_euler = (0.872665, 0.174533, 0.523599)
bpy.context.view_layer.update()
